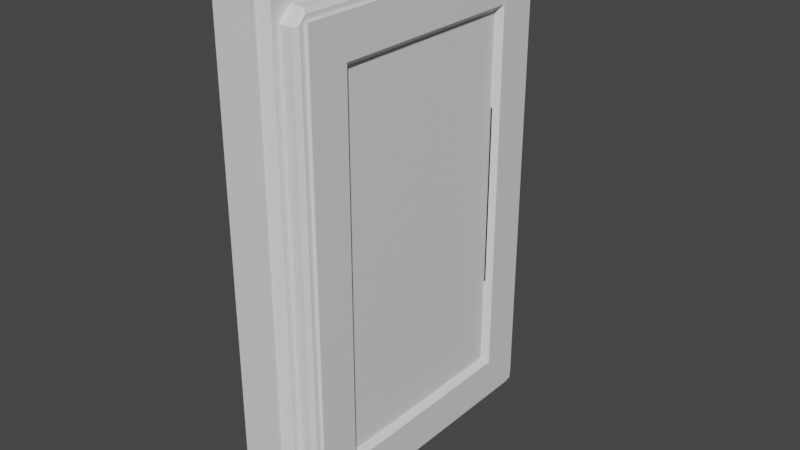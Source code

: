 # Source: doorpanel1.blend  (saved by Blender 2.90.8; exported with 4.5.12 LTS)
import bpy
from mathutils import Matrix  # noqa: F401  (used for matrix-valued properties, if any)

bpy.ops.wm.read_factory_settings(use_empty=True)
scene = bpy.context.scene
scene.name = 'Scene'

# ---- collections
col_collection = bpy.data.collections.new('Collection'); scene.collection.children.link(col_collection)

# ---- materials (node trees are filled in below, after node groups)
mat_material = bpy.data.materials.new('Material')
mat_material.alpha_threshold = 0.0
mat_material.use_transparent_shadow = False
mat_material.line_color = (0.0, 0.0, 0.0, 1.0)

# ---- material node trees
mat_material.use_nodes = True; mat_material.node_tree.nodes.clear()
_N = mat_material.node_tree.nodes; _L = mat_material.node_tree.links
n0 = _N.new('ShaderNodeOutputMaterial'); n0.name = 'Material Output'; n0.location = (300, 300)
n1 = _N.new('ShaderNodeBsdfPrincipled'); n1.name = 'Principled BSDF'; n1.location = (10, 300)
n1.distribution = 'GGX'
n1.subsurface_method = 'BURLEY'
n1.inputs[2].default_value = 0.4
n1.inputs[3].default_value = 1.45
n1.inputs[27].default_value = (0.0, 0.0, 0.0, 1.0)
n1.inputs[28].default_value = 1.0
_L.new(n1.outputs[0], n0.inputs[0])
n0.is_active_output = True

# ---- world
world_world = bpy.data.worlds.new('World'); scene.world = world_world
world_world.use_nodes = True; world_world.node_tree.nodes.clear()
_N = world_world.node_tree.nodes; _L = world_world.node_tree.links
n0 = _N.new('ShaderNodeOutputWorld'); n0.name = 'World Output'; n0.location = (300, 300)
n1 = _N.new('ShaderNodeBackground'); n1.name = 'Background'; n1.location = (10, 300)
n1.inputs[0].default_value = (0.05088, 0.05088, 0.05088, 1.0)
_L.new(n1.outputs[0], n0.inputs[0])
n0.is_active_output = True
world_world.color = (0.05088, 0.05088, 0.05088)
world_world.use_sun_shadow = False
world_world.sun_shadow_jitter_overblur = 0.0

# ---- meshes
me_cube = bpy.data.meshes.new('Cube')
me_cube.from_pydata([(0.05483, 0.4832, 0.7332), (0.05483, 0.4832, -0.7332), (0.05483, -0.4832, 0.7332), (0.05483, -0.4832, -0.7332), (-0.05918, 0.5, 0.75), (-0.05918, 0.5, -0.75), (-0.05918, -0.5, 0.75), (-0.05918, -0.5, -0.75), (0.05483, 0.5, 0.75), (0.05483, 0.5, -0.75), (0.05483, -0.5, 0.75), (0.05483, -0.5, -0.75), (0.1288, 0.4164, 0.6664), (0.1288, 0.4164, -0.6664), (0.1288, -0.4164, 0.6664), (0.1288, -0.4164, -0.6664), (0.1378, 0.4164, 0.6664), (0.1378, 0.4164, -0.6664), (0.1378, -0.4164, 0.6664), (0.1378, -0.4164, -0.6664), (0.1187, 0.2848, 0.5348), (0.1187, 0.2848, -0.5348), (0.1187, -0.2848, 0.5348), (0.1187, -0.2848, -0.5348), (0.06058, 0.4832, 0.7332), (0.0796, 0.4642, 0.7142), (0.0796, 0.4642, -0.7142), (0.06058, 0.4832, -0.7332), (0.0796, -0.4642, 0.7142), (0.06058, -0.4832, 0.7332), (0.06058, -0.4832, -0.7332), (0.0796, -0.4642, -0.7142), (0.0796, 0.4085, 0.6951), (0.0796, 0.4451, 0.6585), (0.0796, 0.4641, 0.7141), (0.0796, 0.4451, -0.6585), (0.0796, 0.4085, -0.6951), (0.0796, 0.4641, -0.7141), (0.0796, -0.4451, 0.6585), (0.0796, -0.4085, 0.6951), (0.0796, -0.4641, 0.7141), (0.0796, -0.4085, -0.6951), (0.0796, -0.4451, -0.6585), (0.0796, -0.4641, -0.7141), (0.1288, 0.4192, 0.6692), (0.1288, 0.4192, -0.6692), (0.1288, -0.4192, 0.6692), (0.1288, -0.4192, -0.6692), (0.1288, 0.4321, 0.6638), (0.1181, 0.4451, 0.6585), (0.1181, 0.4085, 0.6951), (0.1288, 0.4138, 0.6821), (0.1288, 0.4138, -0.6821), (0.1181, 0.4085, -0.6951), (0.1181, 0.4451, -0.6585), (0.1288, 0.4321, -0.6638), (0.1288, -0.4138, 0.6821), (0.1181, -0.4085, 0.6951), (0.1181, -0.4451, 0.6585), (0.1288, -0.4321, 0.6638), (0.1288, -0.4321, -0.6638), (0.1181, -0.4451, -0.6585), (0.1181, -0.4085, -0.6951), (0.1288, -0.4138, -0.6821), (0.1378, 0.2996, 0.5496), (0.123, 0.2848, 0.5348), (0.123, 0.2848, -0.5348), (0.1378, 0.2996, -0.5496), (0.123, -0.2848, 0.5348), (0.1378, -0.2996, 0.5496), (0.1378, -0.2996, -0.5496), (0.123, -0.2848, -0.5348), (0.1288, 0.4164, 0.3332), (0.1288, 0.4164, 0.0), (0.1288, 0.4164, -0.3332), (0.1288, -0.4164, 0.3332), (0.1288, -0.4164, 0.0), (0.1288, -0.4164, -0.3332), (0.1378, 0.4164, 0.3332), (0.1378, 0.4164, 0.0), (0.1378, 0.4164, -0.3332), (0.1378, -0.4164, 0.3332), (0.1378, -0.4164, 0.0), (0.1378, -0.4164, -0.3332), (0.1187, 0.2848, 0.2674), (0.1187, 0.2848, -0.2674), (0.1187, -0.2848, 0.2674), (0.1187, -0.2848, -0.2674), (0.123, 0.2848, 0.2674), (0.123, 0.2848, 0.0), (0.123, 0.2848, -0.2674), (0.1378, 0.2996, -0.2748), (0.1378, 0.2996, 0.0), (0.1378, 0.2996, 0.2748), (0.1378, -0.2996, 0.2748), (0.1378, -0.2996, 0.0), (0.1378, -0.2996, -0.2748), (0.123, -0.2848, -0.2674), (0.123, -0.2848, 0.0), (0.123, -0.2848, 0.2674)], [], [(8, 4, 6, 10), (11, 10, 6, 7), (7, 6, 4, 5), (5, 9, 11, 7), (14, 12, 44, 51, 56, 46), (5, 4, 8, 9), (0, 1, 9, 8), (3, 2, 10, 11), (2, 0, 8, 10), (1, 3, 11, 9), (40, 39, 32, 34, 25, 28), (60, 63, 47), (13, 15, 47, 63, 52, 45), (1, 0, 24, 27), (2, 3, 30, 29), (0, 2, 29, 24), (3, 1, 27, 30), (12, 14, 18, 16), (37, 36, 41, 43, 31, 26), (43, 42, 38, 40, 28, 31), (12, 72, 73, 74, 13, 45, 55, 48, 44), (32, 39, 57, 50), (56, 59, 46), (38, 42, 61, 58), (72, 12, 16, 78), (15, 13, 17, 19), (77, 15, 19, 83), (65, 68, 22, 20), (97, 71, 23, 87), (71, 66, 21, 23), (94, 69, 18, 81), (84, 20, 22, 86), (69, 64, 16, 18), (91, 67, 17, 80), (67, 70, 19, 17), (25, 26, 27, 24), (29, 30, 31, 28), (24, 29, 28, 25), (30, 27, 26, 31), (52, 55, 45), (32, 33, 34), (35, 36, 37), (38, 39, 40), (41, 42, 43), (32, 50, 49, 33), (53, 36, 35, 54), (57, 39, 38, 58), (61, 42, 41, 62), (35, 33, 49, 54), (41, 36, 53, 62), (15, 77, 76, 75, 14, 46, 59, 60, 47), (34, 33, 35, 37, 26, 25), (49, 50, 51, 48), (53, 54, 55, 52), (57, 58, 59, 56), (61, 62, 63, 60), (56, 51, 50, 57), (48, 55, 54, 49), (52, 63, 62, 53), (60, 59, 58, 61), (48, 51, 44), (90, 66, 67, 91), (96, 70, 71, 97), (64, 69, 68, 65), (70, 67, 66, 71), (88, 65, 20, 84), (66, 90, 85, 21), (69, 94, 99, 68), (94, 95, 98, 99), (95, 96, 97, 98), (65, 88, 93, 64), (88, 89, 92, 93), (89, 90, 91, 92), (64, 93, 78, 16), (93, 92, 79, 78), (92, 91, 80, 79), (21, 85, 87, 23), (70, 96, 83, 19), (96, 95, 82, 83), (95, 94, 81, 82), (68, 99, 86, 22), (14, 75, 81, 18), (75, 76, 82, 81), (76, 77, 83, 82), (13, 74, 80, 17), (74, 73, 79, 80), (73, 72, 78, 79), (87, 85, 84, 86)])
_uv = me_cube.uv_layers.new(name='UVMap')
_uv.uv.foreach_set('vector', [0.625, 0.5, 0.875, 0.5, 0.875, 0.75, 0.625, 0.75, 0.375, 0.75, 0.625, 0.75, 0.625, 1.0, 0.375, 1.0, 0.375, 0.0, 0.625, 0.0, 0.625, 0.25, 0.375, 0.25, 0.125, 0.5, 0.375, 0.5, 0.375, 0.75, 0.125, 0.75, 0.6111, 0.7291, 0.6111, 0.5209, 0.6115, 0.5202, 0.6137, 0.5215, 0.6137, 0.7285, 0.6115, 0.7298, 0.375, 0.25, 0.625, 0.25, 0.625, 0.5, 0.375, 0.5, 0.6222, 0.5042, 0.3778, 0.5042, 0.375, 0.5, 0.625, 0.5, 0.3778, 0.7458, 0.6222, 0.7458, 0.625, 0.75, 0.375, 0.75, 0.6222, 0.7458, 0.6222, 0.5042, 0.625, 0.5, 0.625, 0.75, 0.3778, 0.5042, 0.3778, 0.7458, 0.375, 0.75, 0.375, 0.5, 0.619, 0.741, 0.6158, 0.7271, 0.6158, 0.5229, 0.619, 0.509, 0.619, 0.509, 0.619, 0.741, 0.3894, 0.733, 0.3863, 0.733, 0.3885, 0.7298, 0.3889, 0.5209, 0.3889, 0.7291, 0.3885, 0.7298, 0.3863, 0.7285, 0.3863, 0.5215, 0.3885, 0.5202, 0.3778, 0.5042, 0.6222, 0.5042, 0.6222, 0.5042, 0.3778, 0.5042, 0.6222, 0.7458, 0.3778, 0.7458, 0.3778, 0.7458, 0.6222, 0.7458, 0.6222, 0.5042, 0.6222, 0.7458, 0.6222, 0.7458, 0.6222, 0.5042, 0.3778, 0.7458, 0.3778, 0.5042, 0.3778, 0.5042, 0.3778, 0.7458, 0.6111, 0.5209, 0.6111, 0.7291, 0.6111, 0.7291, 0.6111, 0.5209, 0.381, 0.509, 0.3842, 0.5229, 0.3842, 0.7271, 0.381, 0.741, 0.381, 0.741, 0.381, 0.509, 0.381, 0.741, 0.3903, 0.7363, 0.6097, 0.7363, 0.619, 0.741, 0.619, 0.741, 0.381, 0.741, 0.6111, 0.5209, 0.5555, 0.5209, 0.5, 0.5209, 0.4445, 0.5209, 0.3889, 0.5209, 0.3885, 0.5202, 0.3894, 0.517, 0.6106, 0.517, 0.6115, 0.5202, 0.6158, 0.5229, 0.6158, 0.7271, 0.6158, 0.7271, 0.6158, 0.5229, 0.6137, 0.7285, 0.6137, 0.733, 0.6115, 0.7298, 0.6097, 0.7363, 0.3903, 0.7363, 0.3903, 0.7363, 0.6097, 0.7363, 0.5555, 0.5209, 0.6111, 0.5209, 0.6111, 0.5209, 0.5555, 0.5209, 0.3889, 0.7291, 0.3889, 0.5209, 0.3889, 0.5209, 0.3889, 0.7291, 0.4445, 0.7291, 0.3889, 0.7291, 0.3889, 0.7291, 0.4445, 0.7291, 0.5891, 0.5538, 0.5891, 0.6962, 0.5891, 0.6962, 0.5891, 0.5538, 0.4554, 0.6962, 0.4109, 0.6962, 0.4109, 0.6962, 0.4554, 0.6962, 0.4109, 0.6962, 0.4109, 0.5538, 0.4109, 0.5538, 0.4109, 0.6962, 0.5458, 0.6999, 0.5916, 0.6999, 0.6111, 0.7291, 0.5555, 0.7291, 0.5446, 0.5538, 0.5891, 0.5538, 0.5891, 0.6962, 0.5446, 0.6962, 0.5916, 0.6999, 0.5916, 0.5501, 0.6111, 0.5209, 0.6111, 0.7291, 0.4542, 0.5501, 0.4084, 0.5501, 0.3889, 0.5209, 0.4445, 0.5209, 0.4084, 0.5501, 0.4084, 0.6999, 0.3889, 0.7291, 0.3889, 0.5209, 0.619, 0.509, 0.381, 0.509, 0.3778, 0.5042, 0.6222, 0.5042, 0.6222, 0.7458, 0.3778, 0.7458, 0.381, 0.741, 0.619, 0.741, 0.6222, 0.5042, 0.6222, 0.7458, 0.619, 0.741, 0.619, 0.509, 0.3778, 0.7458, 0.3778, 0.5042, 0.381, 0.509, 0.381, 0.741, 0.3863, 0.5215, 0.3863, 0.517, 0.3885, 0.5202, 0.6158, 0.5229, 0.6158, 0.5137, 0.619, 0.509, 0.3903, 0.5137, 0.3842, 0.5137, 0.381, 0.509, 0.6097, 0.7363, 0.6158, 0.7363, 0.619, 0.741, 0.3842, 0.7271, 0.3842, 0.7363, 0.381, 0.741, 0.6158, 0.5229, 0.6158, 0.5229, 0.6097, 0.5137, 0.6097, 0.5137, 0.3842, 0.5229, 0.3842, 0.5229, 0.3903, 0.5137, 0.3903, 0.5137, 0.6158, 0.7271, 0.6158, 0.7271, 0.6097, 0.7363, 0.6097, 0.7363, 0.3903, 0.7363, 0.3903, 0.7363, 0.3842, 0.7271, 0.3842, 0.7271, 0.3903, 0.5137, 0.6097, 0.5137, 0.6097, 0.5137, 0.3903, 0.5137, 0.3842, 0.7271, 0.3842, 0.5229, 0.3842, 0.5229, 0.3842, 0.7271, 0.3889, 0.7291, 0.4445, 0.7291, 0.5, 0.7291, 0.5555, 0.7291, 0.6111, 0.7291, 0.6115, 0.7298, 0.6106, 0.733, 0.3894, 0.733, 0.3885, 0.7298, 0.619, 0.509, 0.6097, 0.5137, 0.3903, 0.5137, 0.381, 0.509, 0.381, 0.509, 0.619, 0.509, 0.6097, 0.5137, 0.6158, 0.5229, 0.6143, 0.5206, 0.6113, 0.516, 0.3842, 0.5229, 0.3903, 0.5137, 0.3887, 0.516, 0.3857, 0.5206, 0.6158, 0.7271, 0.6097, 0.7363, 0.6113, 0.734, 0.6143, 0.7294, 0.3903, 0.7363, 0.3842, 0.7271, 0.3857, 0.7294, 0.3887, 0.734, 0.6137, 0.7285, 0.6137, 0.5215, 0.6158, 0.5229, 0.6158, 0.7271, 0.6106, 0.517, 0.3894, 0.517, 0.3903, 0.5137, 0.6097, 0.5137, 0.3863, 0.5215, 0.3863, 0.7285, 0.3842, 0.7271, 0.3842, 0.5229, 0.3894, 0.733, 0.6106, 0.733, 0.6097, 0.7363, 0.3903, 0.7363, 0.6106, 0.517, 0.6137, 0.517, 0.6115, 0.5202, 0.4554, 0.5538, 0.4109, 0.5538, 0.4084, 0.5501, 0.4542, 0.5501, 0.4542, 0.6999, 0.4084, 0.6999, 0.4109, 0.6962, 0.4554, 0.6962, 0.5916, 0.5501, 0.5916, 0.6999, 0.5891, 0.6962, 0.5891, 0.5538, 0.4084, 0.6999, 0.4084, 0.5501, 0.4109, 0.5538, 0.4109, 0.6962, 0.5446, 0.5538, 0.5891, 0.5538, 0.5891, 0.5538, 0.5446, 0.5538, 0.4109, 0.5538, 0.4554, 0.5538, 0.4554, 0.5538, 0.4109, 0.5538, 0.5916, 0.6999, 0.5458, 0.6999, 0.5446, 0.6962, 0.5891, 0.6962, 0.5458, 0.6999, 0.5, 0.6999, 0.5, 0.6962, 0.5446, 0.6962, 0.5, 0.6999, 0.4542, 0.6999, 0.4554, 0.6962, 0.5, 0.6962, 0.5891, 0.5538, 0.5446, 0.5538, 0.5458, 0.5501, 0.5916, 0.5501, 0.5446, 0.5538, 0.5, 0.5538, 0.5, 0.5501, 0.5458, 0.5501, 0.5, 0.5538, 0.4554, 0.5538, 0.4542, 0.5501, 0.5, 0.5501, 0.5916, 0.5501, 0.5458, 0.5501, 0.5555, 0.5209, 0.6111, 0.5209, 0.5458, 0.5501, 0.5, 0.5501, 0.5, 0.5209, 0.5555, 0.5209, 0.5, 0.5501, 0.4542, 0.5501, 0.4445, 0.5209, 0.5, 0.5209, 0.4109, 0.5538, 0.4554, 0.5538, 0.4554, 0.6962, 0.4109, 0.6962, 0.4084, 0.6999, 0.4542, 0.6999, 0.4445, 0.7291, 0.3889, 0.7291, 0.4542, 0.6999, 0.5, 0.6999, 0.5, 0.7291, 0.4445, 0.7291, 0.5, 0.6999, 0.5458, 0.6999, 0.5555, 0.7291, 0.5, 0.7291, 0.5891, 0.6962, 0.5446, 0.6962, 0.5446, 0.6962, 0.5891, 0.6962, 0.6111, 0.7291, 0.5555, 0.7291, 0.5555, 0.7291, 0.6111, 0.7291, 0.5555, 0.7291, 0.5, 0.7291, 0.5, 0.7291, 0.5555, 0.7291, 0.5, 0.7291, 0.4445, 0.7291, 0.4445, 0.7291, 0.5, 0.7291, 0.3889, 0.5209, 0.4445, 0.5209, 0.4445, 0.5209, 0.3889, 0.5209, 0.4445, 0.5209, 0.5, 0.5209, 0.5, 0.5209, 0.4445, 0.5209, 0.5, 0.5209, 0.5555, 0.5209, 0.5555, 0.5209, 0.5, 0.5209, 0.4554, 0.6962, 0.4554, 0.5538, 0.5446, 0.5538, 0.5446, 0.6962])
me_cube.materials.append(mat_material)
me_cube.use_remesh_preserve_volume = False
me_cube.use_remesh_preserve_attributes = False
me_cube.use_mirror_vertex_groups = False
me_cube.update()

# ---- objects
ob_cube = bpy.data.objects.new('Cube', me_cube)

# ---- transforms, parenting, visibility, modifiers, constraints
ob_cube.location = (0.0, 0.0, 0.0)
ob_cube.lock_rotations_4d = False
ob_cube.empty_display_type = 'ARROWS'
ob_cube.lineart.crease_threshold = 0.0

# ---- collection membership
col_collection.objects.link(ob_cube)

# ---- scene / render settings (as saved in the file)
scene.frame_start = 1; scene.frame_end = 250; scene.frame_set(1)
scene.render.engine = 'BLENDER_EEVEE_NEXT'
scene.cycles.use_denoising = False
scene.cycles.samples = 128
scene.cycles.sampling_pattern = 'TABULATED_SOBOL'
scene.cycles.use_adaptive_sampling = False
scene.cycles.use_light_tree = False
scene.view_settings.view_transform = 'Filmic'
bpy.context.view_layer.update()

# ---- added for rendering (the .blend has no active camera and no usable light): camera, sun
cam_auto = bpy.data.cameras.new('AutoCamera')
cam_auto.lens = 50.0
cam_auto.sensor_width = 36.0
cam_auto.clip_end = 1000.0
ob_auto_camera = bpy.data.objects.new('AutoCamera', cam_auto)
scene.collection.objects.link(ob_auto_camera)
ob_auto_camera.location = (1.71719, -2.01348, 1.34232)
ob_auto_camera.rotation_euler = (1.09748, -7.21219e-08, 0.694738)
scene.camera = ob_auto_camera
light_auto_sun = bpy.data.lights.new('AutoSun', 'SUN')
light_auto_sun.energy = 3.0
light_auto_sun.angle = 0.0523599
ob_auto_sun = bpy.data.objects.new('AutoSun', light_auto_sun)
scene.collection.objects.link(ob_auto_sun)
ob_auto_sun.rotation_euler = (0.872665, 0.174533, 0.523599)
bpy.context.view_layer.update()
